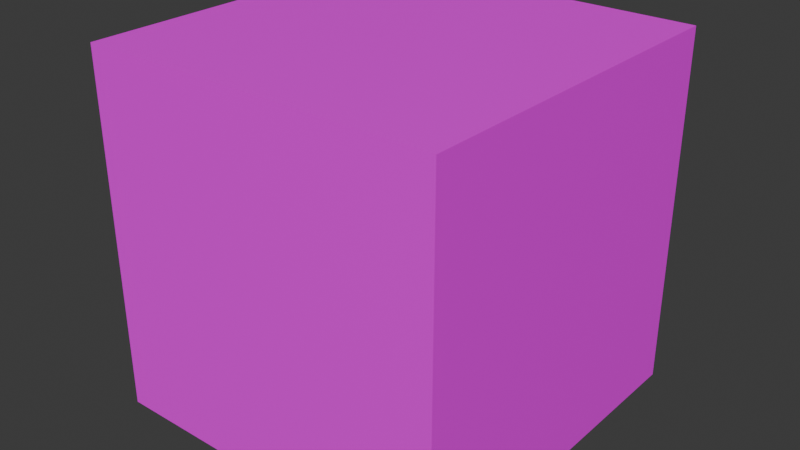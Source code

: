 # Source: mail_buy_box.blend  (saved by Blender 4.5.90; exported with 4.5.12 LTS)
import bpy
from mathutils import Matrix  # noqa: F401  (used for matrix-valued properties, if any)

bpy.ops.wm.read_factory_settings(use_empty=True)
scene = bpy.context.scene
scene.name = 'Scene'

# ---- images (referenced by path relative to the original .blend; pixels are not part of the script)
import os
ASSET_DIR = os.environ.get("B2B_ASSET_DIR", "")  # directory of the original .blend (textures are referenced by path, not embedded)
HERE = os.path.dirname(os.path.abspath(__file__))  # packed textures are extracted next to this script under _unpacked/

def load_image(name, relpath, width, height, colorspace="sRGB"):
    """Load a texture the original file referenced (path relative to the .blend, or extracted next to this script)."""
    p = next((c for c in (os.path.join(HERE, relpath), os.path.join(ASSET_DIR, relpath)) if relpath and os.path.exists(c)), "")
    if p:
        img = bpy.data.images.load(p, check_existing=True)
        img.name = name
    else:  # same state as the original file: an image datablock whose file is absent (Cycles renders it pink)
        img = bpy.data.images.new(name, width, height)
        img.source = "FILE"
        img.filepath = "//" + (relpath or name)
    img.colorspace_settings.name = colorspace
    return img
img_untitled = load_image('Untitled', '', 1024, 1024, 'sRGB')

# ---- materials (node trees are filled in below, after node groups)
mat_material = bpy.data.materials.new('Material')
mat_material.alpha_threshold = 0.0
mat_material.roughness = 0.5
mat_material.line_color = (0.0, 0.0, 0.0, 1.0)

# ---- material node trees
mat_material.use_nodes = True; mat_material.node_tree.nodes.clear()
_N = mat_material.node_tree.nodes; _L = mat_material.node_tree.links
n0 = _N.new('ShaderNodeOutputMaterial'); n0.name = 'Material Output'; n0.location = (200, 100)
n1 = _N.new('ShaderNodeBsdfPrincipled'); n1.name = 'Principled BSDF'; n1.location = (-200, 100)
n1.inputs[3].default_value = 1.45
n2 = _N.new('ShaderNodeTexImage'); n2.name = 'Image Texture'; n2.location = (-529, 72)
n2.image = img_untitled
_L.new(n1.outputs[0], n0.inputs[0])
_L.new(n2.outputs[0], n1.inputs[0])
n0.is_active_output = True

# ---- world
world_world = bpy.data.worlds.new('World'); scene.world = world_world
world_world.use_nodes = True; world_world.node_tree.nodes.clear()
_N = world_world.node_tree.nodes; _L = world_world.node_tree.links
n0 = _N.new('ShaderNodeOutputWorld'); n0.name = 'World Output'; n0.location = (200, 100)
n1 = _N.new('ShaderNodeBackground'); n1.name = 'Background'; n1.location = (-200, 100)
n1.inputs[0].default_value = (0.05088, 0.05088, 0.05088, 1.0)
_L.new(n1.outputs[0], n0.inputs[0])
n0.is_active_output = True
world_world.color = (0.05088, 0.05088, 0.05088)
world_world.sun_shadow_jitter_overblur = 0.0

# ---- meshes
me_cube = bpy.data.meshes.new('Cube')
me_cube.from_pydata([(1.0, 1.0, 1.0), (1.0, 1.0, -1.0), (1.0, -1.0, 1.0), (1.0, -1.0, -1.0), (-1.0, 1.0, 1.0), (-1.0, 1.0, -1.0), (-1.0, -1.0, 1.0), (-1.0, -1.0, -1.0)], [], [(0, 4, 6, 2), (3, 2, 6, 7), (7, 6, 4, 5), (5, 1, 3, 7), (1, 0, 2, 3), (5, 4, 0, 1)])
_uv = me_cube.uv_layers.new(name='UVMap')
_uv.uv.foreach_set('vector', [-0.116, -0.04567, 1.139, -0.1945, 1.052, 1.051, -0.08189, 1.054, -0.09833, -0.1171, 1.111, -0.1171, 1.111, 1.092, -0.09833, 1.092, -0.04308, -0.07704, 1.068, -0.07704, 1.068, 1.034, -0.04308, 1.034, -0.04383, -0.04088, 1.034, -0.04088, 1.034, 1.037, -0.04383, 1.037, -0.06526, -0.04567, 1.065, -0.06117, 1.071, 1.085, -0.07146, 1.054, -0.1366, -0.09414, 1.081, -0.1717, 1.102, 1.129, -0.09316, 1.136])
me_cube.materials.append(mat_material)
me_cube.use_mirror_vertex_groups = False
me_cube.update()

# ---- objects
ob_cube = bpy.data.objects.new('Cube', me_cube)

# ---- transforms, parenting, visibility, modifiers, constraints
ob_cube.location = (0.0, 0.0, 0.0)
ob_cube.lock_rotations_4d = False
ob_cube.empty_display_type = 'ARROWS'
ob_cube.lineart.crease_threshold = 0.0

# ---- collection membership
scene.collection.objects.link(ob_cube)

# ---- scene / render settings (as saved in the file)
scene.frame_start = 1; scene.frame_end = 250; scene.frame_set(1)
scene.render.engine = 'BLENDER_EEVEE_NEXT'
bpy.context.view_layer.update()

# ---- added for rendering (the .blend has no active camera and no usable light): camera, sun
cam_auto = bpy.data.cameras.new('AutoCamera')
cam_auto.lens = 50.0
cam_auto.sensor_width = 36.0
cam_auto.clip_end = 1000.0
ob_auto_camera = bpy.data.objects.new('AutoCamera', cam_auto)
scene.collection.objects.link(ob_auto_camera)
ob_auto_camera.location = (3.20507, -3.84609, 2.56406)
ob_auto_camera.rotation_euler = (1.09748, -7.21219e-08, 0.694738)
scene.camera = ob_auto_camera
light_auto_sun = bpy.data.lights.new('AutoSun', 'SUN')
light_auto_sun.energy = 3.0
light_auto_sun.angle = 0.0523599
ob_auto_sun = bpy.data.objects.new('AutoSun', light_auto_sun)
scene.collection.objects.link(ob_auto_sun)
ob_auto_sun.rotation_euler = (0.872665, 0.174533, 0.523599)
bpy.context.view_layer.update()
